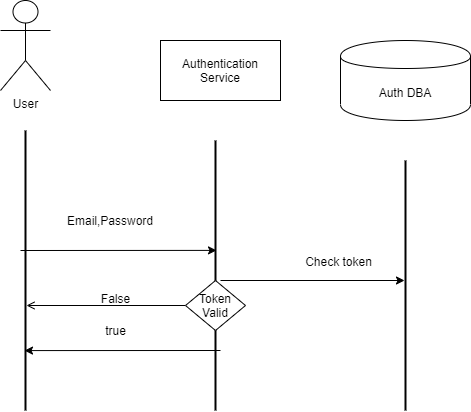

The diagram above was exported from draw.io. Its source (the exported page's mxGraphModel, read from the mxfile embedded in the PNG):
<mxGraphModel dx="1086" dy="926" grid="1" gridSize="10" guides="1" tooltips="1" connect="1" arrows="1" fold="1" page="1" pageScale="1" pageWidth="850" pageHeight="1100" math="0" shadow="0">
  <root>
    <mxCell id="0" />
    <mxCell id="1" parent="0" />
    <mxCell id="208ClCVo-3UtPIeQscrG-1" value="" style="line;strokeWidth=2;direction=south;html=1;" vertex="1" parent="1">
      <mxGeometry x="170" y="190" width="10" height="280" as="geometry" />
    </mxCell>
    <mxCell id="208ClCVo-3UtPIeQscrG-2" value="User" style="shape=umlActor;verticalLabelPosition=bottom;labelBackgroundColor=#ffffff;verticalAlign=top;html=1;outlineConnect=0;" vertex="1" parent="1">
      <mxGeometry x="150" y="60" width="50" height="90" as="geometry" />
    </mxCell>
    <mxCell id="208ClCVo-3UtPIeQscrG-3" value="Email,Password" style="text;html=1;strokeColor=none;fillColor=none;align=center;verticalAlign=middle;whiteSpace=wrap;rounded=0;" vertex="1" parent="1">
      <mxGeometry x="240" y="270" width="40" height="20" as="geometry" />
    </mxCell>
    <mxCell id="208ClCVo-3UtPIeQscrG-4" value="" style="line;strokeWidth=2;direction=south;html=1;" vertex="1" parent="1">
      <mxGeometry x="550" y="220" width="10" height="250" as="geometry" />
    </mxCell>
    <mxCell id="208ClCVo-3UtPIeQscrG-5" value="Auth DBA" style="shape=cylinder;whiteSpace=wrap;html=1;boundedLbl=1;backgroundOutline=1;" vertex="1" parent="1">
      <mxGeometry x="490" y="100" width="130" height="80" as="geometry" />
    </mxCell>
    <mxCell id="208ClCVo-3UtPIeQscrG-8" value="" style="line;strokeWidth=2;direction=south;html=1;" vertex="1" parent="1">
      <mxGeometry x="360" y="200" width="10" height="270" as="geometry" />
    </mxCell>
    <mxCell id="208ClCVo-3UtPIeQscrG-15" value="" style="endArrow=classic;html=1;entryX=0.407;entryY=0.4;entryDx=0;entryDy=0;entryPerimeter=0;" edge="1" parent="1" target="208ClCVo-3UtPIeQscrG-8">
      <mxGeometry width="50" height="50" relative="1" as="geometry">
        <mxPoint x="170" y="310" as="sourcePoint" />
        <mxPoint x="220" y="260" as="targetPoint" />
      </mxGeometry>
    </mxCell>
    <mxCell id="208ClCVo-3UtPIeQscrG-16" value="Authentication&lt;br&gt;Service" style="rounded=0;whiteSpace=wrap;html=1;" vertex="1" parent="1">
      <mxGeometry x="310" y="100" width="120" height="60" as="geometry" />
    </mxCell>
    <mxCell id="208ClCVo-3UtPIeQscrG-26" style="edgeStyle=orthogonalEdgeStyle;rounded=0;orthogonalLoop=1;jettySize=auto;html=1;entryX=0.625;entryY=0.4;entryDx=0;entryDy=0;entryPerimeter=0;startArrow=none;startFill=0;endArrow=open;endFill=0;" edge="1" parent="1" source="208ClCVo-3UtPIeQscrG-27" target="208ClCVo-3UtPIeQscrG-1">
      <mxGeometry relative="1" as="geometry" />
    </mxCell>
    <mxCell id="208ClCVo-3UtPIeQscrG-27" value="Token Valid" style="rhombus;whiteSpace=wrap;html=1;" vertex="1" parent="1">
      <mxGeometry x="335" y="340" width="60" height="50" as="geometry" />
    </mxCell>
    <mxCell id="208ClCVo-3UtPIeQscrG-29" value="Check token" style="text;html=1;align=center;verticalAlign=middle;resizable=0;points=[];autosize=1;" vertex="1" parent="1">
      <mxGeometry x="448" y="311" width="80" height="20" as="geometry" />
    </mxCell>
    <mxCell id="208ClCVo-3UtPIeQscrG-30" value="False" style="text;html=1;align=center;verticalAlign=middle;resizable=0;points=[];autosize=1;" vertex="1" parent="1">
      <mxGeometry x="245" y="348" width="40" height="20" as="geometry" />
    </mxCell>
    <mxCell id="208ClCVo-3UtPIeQscrG-31" value="" style="endArrow=classic;html=1;entryX=0.786;entryY=0.6;entryDx=0;entryDy=0;entryPerimeter=0;" edge="1" parent="1" target="208ClCVo-3UtPIeQscrG-1">
      <mxGeometry width="50" height="50" relative="1" as="geometry">
        <mxPoint x="370" y="410" as="sourcePoint" />
        <mxPoint x="420" y="360" as="targetPoint" />
      </mxGeometry>
    </mxCell>
    <mxCell id="208ClCVo-3UtPIeQscrG-32" value="true&lt;br&gt;" style="text;html=1;align=center;verticalAlign=middle;resizable=0;points=[];autosize=1;" vertex="1" parent="1">
      <mxGeometry x="245" y="380" width="40" height="20" as="geometry" />
    </mxCell>
    <mxCell id="208ClCVo-3UtPIeQscrG-35" value="" style="endArrow=classic;html=1;entryX=0.48;entryY=0.6;entryDx=0;entryDy=0;entryPerimeter=0;" edge="1" parent="1" target="208ClCVo-3UtPIeQscrG-4">
      <mxGeometry width="50" height="50" relative="1" as="geometry">
        <mxPoint x="370" y="340" as="sourcePoint" />
        <mxPoint x="420" y="290" as="targetPoint" />
      </mxGeometry>
    </mxCell>
  </root>
</mxGraphModel>